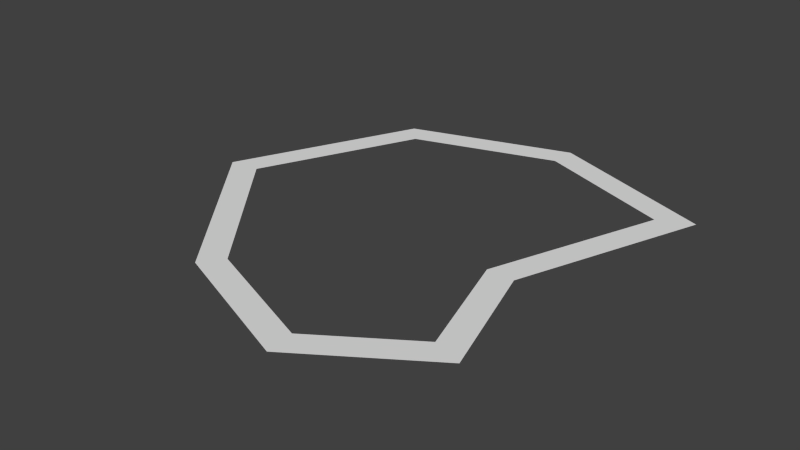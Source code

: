 # Source: rock1.blend  (saved by Blender 2.76.0; exported with 4.5.12 LTS)
import bpy
from mathutils import Matrix  # noqa: F401  (used for matrix-valued properties, if any)

bpy.ops.wm.read_factory_settings(use_empty=True)
scene = bpy.context.scene
scene.name = 'Scene'

# ---- collections
col_collection_1 = bpy.data.collections.new('Collection 1'); scene.collection.children.link(col_collection_1)

# ---- world
world_world = bpy.data.worlds.new('World'); scene.world = world_world
world_world.color = (0.05088, 0.05088, 0.05088)
world_world.use_sun_shadow = False
world_world.sun_shadow_jitter_overblur = 0.0
world_world.cycles.sampling_method = 'MANUAL'
world_world.cycles.sample_map_resolution = 256

# ---- meshes
me_cube_001 = bpy.data.meshes.new('Cube.001')
me_cube_001.from_pydata([(-0.5107, -0.9781, 0.0), (0.1238, 1.172, 0.0), (-0.7602, 0.8936, 0.0), (-1.212, -0.1064, 0.0), (0.8895, -0.8553, 0.0), (0.6857, -0.1898, 0.0), (1.053, 0.8158, 0.0), (0.258, -1.275, 0.0), (0.7789, -0.5236, -0.06453), (0.7244, -0.7963, 0.0), (0.5374, -0.1858, 0.0), (0.8736, 0.734, 0.0), (0.1193, 1.023, 0.0), (-1.048, -0.08559, 0.0), (-0.4248, -0.8605, 0.0), (-0.658, 0.7784, 0.0), (0.2408, -1.118, 0.0)], [], [(9, 10, 5, 4), (11, 12, 1, 6), (13, 14, 0, 3), (15, 13, 3, 2), (14, 16, 7, 0), (12, 15, 2, 1), (10, 11, 6, 5), (16, 9, 4, 7)])
me_cube_001.use_remesh_preserve_volume = False
me_cube_001.use_remesh_preserve_attributes = False
me_cube_001.use_mirror_vertex_groups = False
me_cube_001.update()

# ---- objects
ob_cube = bpy.data.objects.new('Cube', me_cube_001)

# ---- transforms, parenting, visibility, modifiers, constraints
ob_cube.location = (0.0, 0.0, 0.0)
ob_cube.lineart.crease_threshold = 0.0

# ---- collection membership
col_collection_1.objects.link(ob_cube)

# ---- scene / render settings (as saved in the file)
scene.frame_start = 1; scene.frame_end = 250; scene.frame_set(1)
scene.render.engine = 'BLENDER_EEVEE_NEXT'
scene.render.resolution_percentage = 50
scene.render.dither_intensity = 0.0
scene.cycles.use_denoising = False
scene.cycles.samples = 10
scene.cycles.sampling_pattern = 'TABULATED_SOBOL'
scene.cycles.light_sampling_threshold = 0.0
scene.cycles.use_adaptive_sampling = False
scene.cycles.use_light_tree = False
scene.cycles.blur_glossy = 0.0
scene.cycles.pixel_filter_type = 'GAUSSIAN'
scene.cycles.sample_clamp_indirect = 0.0
scene.view_settings.view_transform = 'Standard'
bpy.context.view_layer.update()

# ---- added for rendering (the .blend has no active camera and no usable light): camera, sun
cam_auto = bpy.data.cameras.new('AutoCamera')
cam_auto.lens = 50.0
cam_auto.sensor_width = 36.0
cam_auto.clip_end = 1000.0
ob_auto_camera = bpy.data.objects.new('AutoCamera', cam_auto)
scene.collection.objects.link(ob_auto_camera)
ob_auto_camera.location = (3.00642, -3.75466, 2.43634)
ob_auto_camera.rotation_euler = (1.09748, -7.21219e-08, 0.694738)
scene.camera = ob_auto_camera
light_auto_sun = bpy.data.lights.new('AutoSun', 'SUN')
light_auto_sun.energy = 3.0
light_auto_sun.angle = 0.0523599
ob_auto_sun = bpy.data.objects.new('AutoSun', light_auto_sun)
scene.collection.objects.link(ob_auto_sun)
ob_auto_sun.rotation_euler = (0.872665, 0.174533, 0.523599)
bpy.context.view_layer.update()
